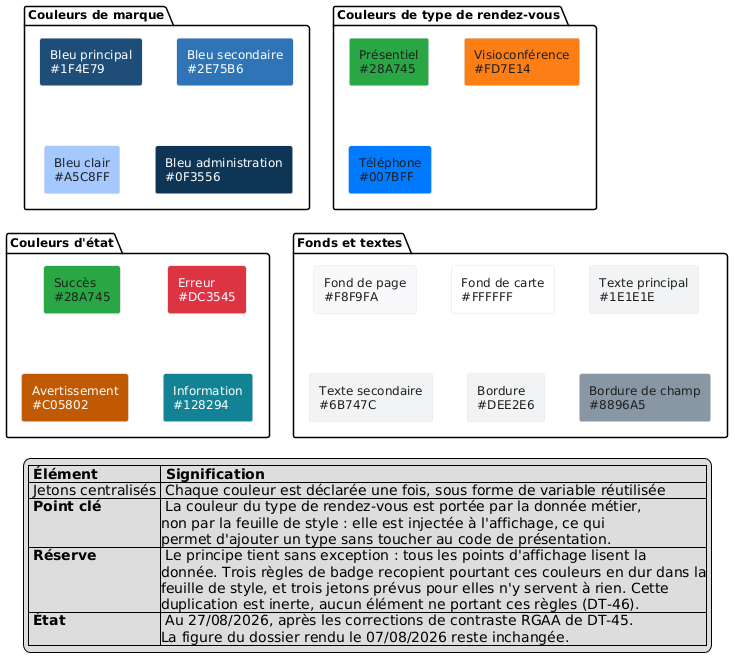

The diagram above was rendered by PlantUML. Its source (embedded in the PNG):
@startuml charte-graphique-2026-08-27
' Charte graphique de CreaSlot, etat au 27/08/2026, apres les corrections de
' contraste RGAA de DT-45. Cette figure ne remplace pas charte-graphique.puml,
' qui appartient au dossier rendu le 07/08/2026 et reste inchange : les deux
' coexistent volontairement, et l'ecart entre elles est lui-meme documente.
'
' Trois valeurs different de l'originale, dans le libelle ET dans le remplissage :
'   Avertissement    #FD7E14 -> #C05802   (blanc dessus : 2,57 -> 4,53)
'   Information      #17A2B8 -> #128294   (blanc dessus : 3,04 -> 4,52)
'   Texte secondaire #6C757D -> #6B747C   (sur fond de page : 4,45 -> 4,51)
' Un jeton est ajoute, absent de l'originale alors qu'il porte le changement le
' plus visible du lot :
'   Bordure de champ #CED4DA -> #8896A5   (sur blanc : 1,49 -> 3,02)
'
' Lisibilite de la figure elle-meme : le texte des etiquettes est #1E1E1E par
' defaut (skinparam). Sur six fonds sombres il tombe sous 4,5, dont deux que
' l'assombrissement de DT-45 a aggraves (avertissement 6,49 -> 3,68, information
' 4,44 -> 3,69). Ces six etiquettes passent donc en blanc, ce qui les remonte
' entre 4,52 et 12,62. Une figure qui documente le contraste doit s'y tenir.
' Reste un cas irreductible, et il est parlant : sur le bleu telephone #007BFF,
' ni le texte sombre (4,19) ni le blanc (3,98) n'atteint 4,5. C'est exactement
' le constat qui a ouvert puis clos DT-45 sur cette meme teinte.
'
' Ligne « Réserve » requalifiee le 28/08/2026 : elle affirmait qu'un changement de
' couleur en base desynchroniserait le badge de la pastille. Verification faite, les
' trois regles .cs-badge-* ne sont posees sur aucun element : la duplication existe
' mais elle est inerte. Le defaut est de maintenabilite, pas de comportement (DT-46).
'
' Regeneration (commande verifiee : elle reproduit le PNG de l'originale au bit pres) :
'   java -jar ~/plantuml.jar -tpng docs/realisation/diagrammes/charte-graphique-2026-08-27.puml
' PlantUML 1.2026.6, OpenJDK 25. Le jar n'est pas versionne, cf. docs/realisation/diagrammes/README.md.

skinparam shadowing false
skinparam defaultFontName Helvetica
skinparam defaultFontSize 12
skinparam rectangle {
  FontColor #1E1E1E
  BorderColor #DEE2E6
}

package "Couleurs de marque" {
  rectangle "<color:#FFFFFF>Bleu principal\n<color:#FFFFFF><U+0023>1F4E79" as B1 #1F4E79
  rectangle "<color:#FFFFFF>Bleu secondaire\n<color:#FFFFFF><U+0023>2E75B6" as B2 #2E75B6
  rectangle "Bleu clair\n<U+0023>A5C8FF" as B3 #A5C8FF
  rectangle "<color:#FFFFFF>Bleu administration\n<color:#FFFFFF><U+0023>0F3556" as B4 #0F3556
}

package "Couleurs de type de rendez-vous" {
  rectangle "Présentiel\n<U+0023>28A745" as T1 #28A745
  rectangle "Visioconférence\n<U+0023>FD7E14" as T2 #FD7E14
  rectangle "Téléphone\n<U+0023>007BFF" as T3 #007BFF
}

package "Couleurs d'état" {
  rectangle "Succès\n<U+0023>28A745" as E1 #28A745
  rectangle "<color:#FFFFFF>Erreur\n<color:#FFFFFF><U+0023>DC3545" as E2 #DC3545
  rectangle "<color:#FFFFFF>Avertissement\n<color:#FFFFFF><U+0023>C05802" as E3 #C05802
  rectangle "<color:#FFFFFF>Information\n<color:#FFFFFF><U+0023>128294" as E4 #128294
}

package "Fonds et textes" {
  rectangle "Fond de page\n<U+0023>F8F9FA" as F1 #F8F9FA
  rectangle "Fond de carte\n<U+0023>FFFFFF" as F2 #FFFFFF
  rectangle "Texte principal\n<U+0023>1E1E1E" as F3 #F1F3F5
  rectangle "Texte secondaire\n<U+0023>6B747C" as F4 #F1F3F5
  rectangle "Bordure\n<U+0023>DEE2E6" as F5 #F1F3F5
  rectangle "Bordure de champ\n<U+0023>8896A5" as F6 #8896A5
}

legend bottom
|= Élément |= Signification |
| Jetons centralisés | Chaque couleur est déclarée une fois, sous forme de variable réutilisée |
| <b>Point clé</b> | La couleur du type de rendez-vous est portée par la donnée métier,\nnon par la feuille de style : elle est injectée à l'affichage, ce qui\npermet d'ajouter un type sans toucher au code de présentation. |
| <b>Réserve</b> | Le principe tient sans exception : tous les points d'affichage lisent la\ndonnée. Trois règles de badge recopient pourtant ces couleurs en dur dans la\nfeuille de style, et trois jetons prévus pour elles n'y servent à rien. Cette\nduplication est inerte, aucun élément ne portant ces règles (DT-46). |
| <b>État</b> | Au 27/08/2026, après les corrections de contraste RGAA de DT-45.\nLa figure du dossier rendu le 07/08/2026 reste inchangée. |
endlegend
@enduml